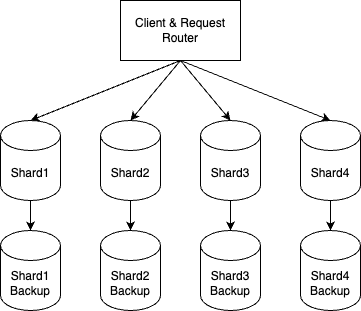

The diagram above was exported from draw.io. Its source (the exported page's mxGraphModel, read from the mxfile embedded in the PNG):
<mxGraphModel dx="610" dy="738" grid="1" gridSize="10" guides="1" tooltips="1" connect="1" arrows="1" fold="1" page="1" pageScale="1" pageWidth="827" pageHeight="1169" math="0" shadow="0">
  <root>
    <mxCell id="0" />
    <mxCell id="1" parent="0" />
    <mxCell id="2" style="rounded=0;orthogonalLoop=1;jettySize=auto;html=1;exitX=0.5;exitY=1;exitDx=0;exitDy=0;entryX=0.5;entryY=0;entryDx=0;entryDy=0;entryPerimeter=0;" edge="1" source="6" target="8" parent="1">
      <mxGeometry relative="1" as="geometry" />
    </mxCell>
    <mxCell id="3" style="edgeStyle=none;rounded=0;orthogonalLoop=1;jettySize=auto;html=1;exitX=0.5;exitY=1;exitDx=0;exitDy=0;entryX=0.5;entryY=0;entryDx=0;entryDy=0;entryPerimeter=0;" edge="1" source="6" target="10" parent="1">
      <mxGeometry relative="1" as="geometry" />
    </mxCell>
    <mxCell id="4" style="edgeStyle=none;rounded=0;orthogonalLoop=1;jettySize=auto;html=1;exitX=0.5;exitY=1;exitDx=0;exitDy=0;entryX=0.5;entryY=0;entryDx=0;entryDy=0;entryPerimeter=0;" edge="1" source="6" target="12" parent="1">
      <mxGeometry relative="1" as="geometry" />
    </mxCell>
    <mxCell id="5" style="edgeStyle=none;rounded=0;orthogonalLoop=1;jettySize=auto;html=1;exitX=0.5;exitY=1;exitDx=0;exitDy=0;entryX=0.5;entryY=0;entryDx=0;entryDy=0;entryPerimeter=0;" edge="1" source="6" target="14" parent="1">
      <mxGeometry relative="1" as="geometry" />
    </mxCell>
    <mxCell id="6" value="Client &amp;amp; Request Router" style="rounded=0;whiteSpace=wrap;html=1;" vertex="1" parent="1">
      <mxGeometry x="250" y="150" width="120" height="60" as="geometry" />
    </mxCell>
    <mxCell id="7" style="edgeStyle=none;rounded=0;orthogonalLoop=1;jettySize=auto;html=1;exitX=0.5;exitY=1;exitDx=0;exitDy=0;exitPerimeter=0;entryX=0.5;entryY=0;entryDx=0;entryDy=0;entryPerimeter=0;" edge="1" source="8" target="15" parent="1">
      <mxGeometry relative="1" as="geometry" />
    </mxCell>
    <mxCell id="8" value="Shard1" style="shape=cylinder3;whiteSpace=wrap;html=1;boundedLbl=1;backgroundOutline=1;size=15;" vertex="1" parent="1">
      <mxGeometry x="130" y="270" width="60" height="80" as="geometry" />
    </mxCell>
    <mxCell id="9" style="edgeStyle=none;rounded=0;orthogonalLoop=1;jettySize=auto;html=1;exitX=0.5;exitY=1;exitDx=0;exitDy=0;exitPerimeter=0;entryX=0.5;entryY=0;entryDx=0;entryDy=0;entryPerimeter=0;" edge="1" source="10" target="16" parent="1">
      <mxGeometry relative="1" as="geometry" />
    </mxCell>
    <mxCell id="10" value="Shard2" style="shape=cylinder3;whiteSpace=wrap;html=1;boundedLbl=1;backgroundOutline=1;size=15;" vertex="1" parent="1">
      <mxGeometry x="230" y="270" width="60" height="80" as="geometry" />
    </mxCell>
    <mxCell id="11" style="edgeStyle=none;rounded=0;orthogonalLoop=1;jettySize=auto;html=1;exitX=0.5;exitY=1;exitDx=0;exitDy=0;exitPerimeter=0;entryX=0.5;entryY=0;entryDx=0;entryDy=0;entryPerimeter=0;" edge="1" source="12" target="17" parent="1">
      <mxGeometry relative="1" as="geometry" />
    </mxCell>
    <mxCell id="12" value="Shard3" style="shape=cylinder3;whiteSpace=wrap;html=1;boundedLbl=1;backgroundOutline=1;size=15;" vertex="1" parent="1">
      <mxGeometry x="330" y="270" width="60" height="80" as="geometry" />
    </mxCell>
    <mxCell id="13" style="edgeStyle=none;rounded=0;orthogonalLoop=1;jettySize=auto;html=1;exitX=0.5;exitY=1;exitDx=0;exitDy=0;exitPerimeter=0;entryX=0.5;entryY=0;entryDx=0;entryDy=0;entryPerimeter=0;" edge="1" source="14" target="18" parent="1">
      <mxGeometry relative="1" as="geometry" />
    </mxCell>
    <mxCell id="14" value="Shard4" style="shape=cylinder3;whiteSpace=wrap;html=1;boundedLbl=1;backgroundOutline=1;size=15;" vertex="1" parent="1">
      <mxGeometry x="430" y="270" width="60" height="80" as="geometry" />
    </mxCell>
    <mxCell id="15" value="Shard1 Backup" style="shape=cylinder3;whiteSpace=wrap;html=1;boundedLbl=1;backgroundOutline=1;size=15;" vertex="1" parent="1">
      <mxGeometry x="130" y="380" width="60" height="80" as="geometry" />
    </mxCell>
    <mxCell id="16" value="Shard2 Backup" style="shape=cylinder3;whiteSpace=wrap;html=1;boundedLbl=1;backgroundOutline=1;size=15;" vertex="1" parent="1">
      <mxGeometry x="230" y="380" width="60" height="80" as="geometry" />
    </mxCell>
    <mxCell id="17" value="Shard3 Backup" style="shape=cylinder3;whiteSpace=wrap;html=1;boundedLbl=1;backgroundOutline=1;size=15;" vertex="1" parent="1">
      <mxGeometry x="330" y="380" width="60" height="80" as="geometry" />
    </mxCell>
    <mxCell id="18" value="Shard4 Backup" style="shape=cylinder3;whiteSpace=wrap;html=1;boundedLbl=1;backgroundOutline=1;size=15;" vertex="1" parent="1">
      <mxGeometry x="430" y="380" width="60" height="80" as="geometry" />
    </mxCell>
  </root>
</mxGraphModel>